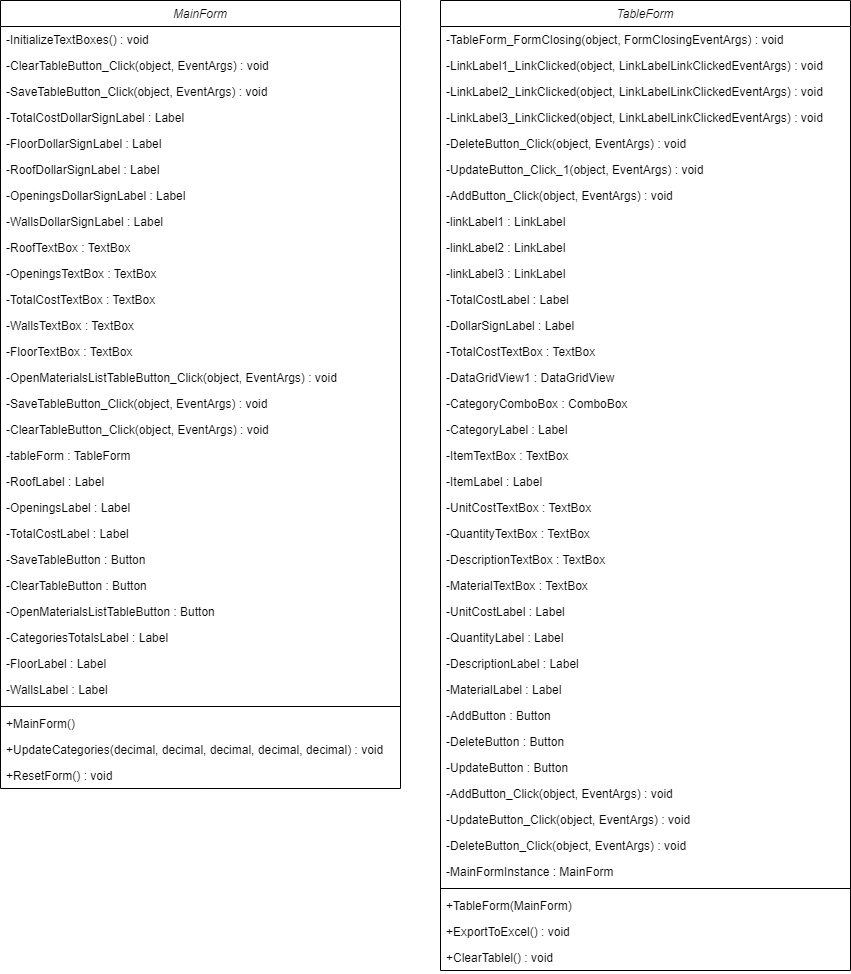

The diagram above was exported from draw.io. Its source (the exported page's mxGraphModel, read from the mxfile embedded in the PNG):
<mxGraphModel dx="1434" dy="786" grid="1" gridSize="10" guides="1" tooltips="1" connect="1" arrows="1" fold="1" page="1" pageScale="1" pageWidth="827" pageHeight="1169" math="0" shadow="0">
  <root>
    <mxCell id="WIyWlLk6GJQsqaUBKTNV-0" />
    <mxCell id="WIyWlLk6GJQsqaUBKTNV-1" parent="WIyWlLk6GJQsqaUBKTNV-0" />
    <mxCell id="zkfFHV4jXpPFQw0GAbJ--0" value="MainForm" style="swimlane;fontStyle=2;align=center;verticalAlign=top;childLayout=stackLayout;horizontal=1;startSize=26;horizontalStack=0;resizeParent=1;resizeLast=0;collapsible=1;marginBottom=0;rounded=0;shadow=0;strokeWidth=1;" parent="WIyWlLk6GJQsqaUBKTNV-1" vertex="1">
      <mxGeometry x="30" y="110" width="400" height="788" as="geometry">
        <mxRectangle x="230" y="140" width="160" height="26" as="alternateBounds" />
      </mxGeometry>
    </mxCell>
    <mxCell id="teiZkAJjLo4ZymK1pE_u-14" value="-InitializeTextBoxes() : void" style="text;align=left;verticalAlign=top;spacingLeft=4;spacingRight=4;overflow=hidden;rotatable=0;points=[[0,0.5],[1,0.5]];portConstraint=eastwest;" vertex="1" parent="zkfFHV4jXpPFQw0GAbJ--0">
      <mxGeometry y="26" width="400" height="26" as="geometry" />
    </mxCell>
    <mxCell id="teiZkAJjLo4ZymK1pE_u-12" value="-ClearTableButton_Click(object, EventArgs) : void" style="text;align=left;verticalAlign=top;spacingLeft=4;spacingRight=4;overflow=hidden;rotatable=0;points=[[0,0.5],[1,0.5]];portConstraint=eastwest;" vertex="1" parent="zkfFHV4jXpPFQw0GAbJ--0">
      <mxGeometry y="52" width="400" height="26" as="geometry" />
    </mxCell>
    <mxCell id="teiZkAJjLo4ZymK1pE_u-11" value="-SaveTableButton_Click(object, EventArgs) : void" style="text;align=left;verticalAlign=top;spacingLeft=4;spacingRight=4;overflow=hidden;rotatable=0;points=[[0,0.5],[1,0.5]];portConstraint=eastwest;" vertex="1" parent="zkfFHV4jXpPFQw0GAbJ--0">
      <mxGeometry y="78" width="400" height="26" as="geometry" />
    </mxCell>
    <mxCell id="teiZkAJjLo4ZymK1pE_u-9" value="-TotalCostDollarSignLabel : Label" style="text;align=left;verticalAlign=top;spacingLeft=4;spacingRight=4;overflow=hidden;rotatable=0;points=[[0,0.5],[1,0.5]];portConstraint=eastwest;" vertex="1" parent="zkfFHV4jXpPFQw0GAbJ--0">
      <mxGeometry y="104" width="400" height="26" as="geometry" />
    </mxCell>
    <mxCell id="teiZkAJjLo4ZymK1pE_u-8" value="-FloorDollarSignLabel : Label" style="text;align=left;verticalAlign=top;spacingLeft=4;spacingRight=4;overflow=hidden;rotatable=0;points=[[0,0.5],[1,0.5]];portConstraint=eastwest;" vertex="1" parent="zkfFHV4jXpPFQw0GAbJ--0">
      <mxGeometry y="130" width="400" height="26" as="geometry" />
    </mxCell>
    <mxCell id="teiZkAJjLo4ZymK1pE_u-7" value="-RoofDollarSignLabel : Label" style="text;align=left;verticalAlign=top;spacingLeft=4;spacingRight=4;overflow=hidden;rotatable=0;points=[[0,0.5],[1,0.5]];portConstraint=eastwest;" vertex="1" parent="zkfFHV4jXpPFQw0GAbJ--0">
      <mxGeometry y="156" width="400" height="26" as="geometry" />
    </mxCell>
    <mxCell id="teiZkAJjLo4ZymK1pE_u-6" value="-OpeningsDollarSignLabel : Label" style="text;align=left;verticalAlign=top;spacingLeft=4;spacingRight=4;overflow=hidden;rotatable=0;points=[[0,0.5],[1,0.5]];portConstraint=eastwest;" vertex="1" parent="zkfFHV4jXpPFQw0GAbJ--0">
      <mxGeometry y="182" width="400" height="26" as="geometry" />
    </mxCell>
    <mxCell id="teiZkAJjLo4ZymK1pE_u-5" value="-WallsDollarSignLabel : Label" style="text;align=left;verticalAlign=top;spacingLeft=4;spacingRight=4;overflow=hidden;rotatable=0;points=[[0,0.5],[1,0.5]];portConstraint=eastwest;" vertex="1" parent="zkfFHV4jXpPFQw0GAbJ--0">
      <mxGeometry y="208" width="400" height="26" as="geometry" />
    </mxCell>
    <mxCell id="teiZkAJjLo4ZymK1pE_u-4" value="-RoofTextBox : TextBox" style="text;align=left;verticalAlign=top;spacingLeft=4;spacingRight=4;overflow=hidden;rotatable=0;points=[[0,0.5],[1,0.5]];portConstraint=eastwest;" vertex="1" parent="zkfFHV4jXpPFQw0GAbJ--0">
      <mxGeometry y="234" width="400" height="26" as="geometry" />
    </mxCell>
    <mxCell id="teiZkAJjLo4ZymK1pE_u-3" value="-OpeningsTextBox : TextBox" style="text;align=left;verticalAlign=top;spacingLeft=4;spacingRight=4;overflow=hidden;rotatable=0;points=[[0,0.5],[1,0.5]];portConstraint=eastwest;" vertex="1" parent="zkfFHV4jXpPFQw0GAbJ--0">
      <mxGeometry y="260" width="400" height="26" as="geometry" />
    </mxCell>
    <mxCell id="teiZkAJjLo4ZymK1pE_u-2" value="-TotalCostTextBox : TextBox" style="text;align=left;verticalAlign=top;spacingLeft=4;spacingRight=4;overflow=hidden;rotatable=0;points=[[0,0.5],[1,0.5]];portConstraint=eastwest;" vertex="1" parent="zkfFHV4jXpPFQw0GAbJ--0">
      <mxGeometry y="286" width="400" height="26" as="geometry" />
    </mxCell>
    <mxCell id="teiZkAJjLo4ZymK1pE_u-1" value="-WallsTextBox : TextBox" style="text;align=left;verticalAlign=top;spacingLeft=4;spacingRight=4;overflow=hidden;rotatable=0;points=[[0,0.5],[1,0.5]];portConstraint=eastwest;" vertex="1" parent="zkfFHV4jXpPFQw0GAbJ--0">
      <mxGeometry y="312" width="400" height="26" as="geometry" />
    </mxCell>
    <mxCell id="teiZkAJjLo4ZymK1pE_u-0" value="-FloorTextBox : TextBox" style="text;align=left;verticalAlign=top;spacingLeft=4;spacingRight=4;overflow=hidden;rotatable=0;points=[[0,0.5],[1,0.5]];portConstraint=eastwest;" vertex="1" parent="zkfFHV4jXpPFQw0GAbJ--0">
      <mxGeometry y="338" width="400" height="26" as="geometry" />
    </mxCell>
    <mxCell id="k8Xp8RUmHuoR_g4n4XMN-15" value="-OpenMaterialsListTableButton_Click(object, EventArgs) : void" style="text;align=left;verticalAlign=top;spacingLeft=4;spacingRight=4;overflow=hidden;rotatable=0;points=[[0,0.5],[1,0.5]];portConstraint=eastwest;" parent="zkfFHV4jXpPFQw0GAbJ--0" vertex="1">
      <mxGeometry y="364" width="400" height="26" as="geometry" />
    </mxCell>
    <mxCell id="k8Xp8RUmHuoR_g4n4XMN-14" value="-SaveTableButton_Click(object, EventArgs) : void" style="text;align=left;verticalAlign=top;spacingLeft=4;spacingRight=4;overflow=hidden;rotatable=0;points=[[0,0.5],[1,0.5]];portConstraint=eastwest;" parent="zkfFHV4jXpPFQw0GAbJ--0" vertex="1">
      <mxGeometry y="390" width="400" height="26" as="geometry" />
    </mxCell>
    <mxCell id="k8Xp8RUmHuoR_g4n4XMN-12" value="-ClearTableButton_Click(object, EventArgs) : void" style="text;align=left;verticalAlign=top;spacingLeft=4;spacingRight=4;overflow=hidden;rotatable=0;points=[[0,0.5],[1,0.5]];portConstraint=eastwest;" parent="zkfFHV4jXpPFQw0GAbJ--0" vertex="1">
      <mxGeometry y="416" width="400" height="26" as="geometry" />
    </mxCell>
    <mxCell id="k8Xp8RUmHuoR_g4n4XMN-11" value="-tableForm : TableForm" style="text;align=left;verticalAlign=top;spacingLeft=4;spacingRight=4;overflow=hidden;rotatable=0;points=[[0,0.5],[1,0.5]];portConstraint=eastwest;" parent="zkfFHV4jXpPFQw0GAbJ--0" vertex="1">
      <mxGeometry y="442" width="400" height="26" as="geometry" />
    </mxCell>
    <mxCell id="k8Xp8RUmHuoR_g4n4XMN-5" value="-RoofLabel : Label" style="text;align=left;verticalAlign=top;spacingLeft=4;spacingRight=4;overflow=hidden;rotatable=0;points=[[0,0.5],[1,0.5]];portConstraint=eastwest;" parent="zkfFHV4jXpPFQw0GAbJ--0" vertex="1">
      <mxGeometry y="468" width="400" height="26" as="geometry" />
    </mxCell>
    <mxCell id="k8Xp8RUmHuoR_g4n4XMN-4" value="-OpeningsLabel : Label" style="text;align=left;verticalAlign=top;spacingLeft=4;spacingRight=4;overflow=hidden;rotatable=0;points=[[0,0.5],[1,0.5]];portConstraint=eastwest;" parent="zkfFHV4jXpPFQw0GAbJ--0" vertex="1">
      <mxGeometry y="494" width="400" height="26" as="geometry" />
    </mxCell>
    <mxCell id="k8Xp8RUmHuoR_g4n4XMN-3" value="-TotalCostLabel : Label" style="text;align=left;verticalAlign=top;spacingLeft=4;spacingRight=4;overflow=hidden;rotatable=0;points=[[0,0.5],[1,0.5]];portConstraint=eastwest;" parent="zkfFHV4jXpPFQw0GAbJ--0" vertex="1">
      <mxGeometry y="520" width="400" height="26" as="geometry" />
    </mxCell>
    <mxCell id="k8Xp8RUmHuoR_g4n4XMN-2" value="-SaveTableButton : Button" style="text;align=left;verticalAlign=top;spacingLeft=4;spacingRight=4;overflow=hidden;rotatable=0;points=[[0,0.5],[1,0.5]];portConstraint=eastwest;" parent="zkfFHV4jXpPFQw0GAbJ--0" vertex="1">
      <mxGeometry y="546" width="400" height="26" as="geometry" />
    </mxCell>
    <mxCell id="k8Xp8RUmHuoR_g4n4XMN-1" value="-ClearTableButton : Button" style="text;align=left;verticalAlign=top;spacingLeft=4;spacingRight=4;overflow=hidden;rotatable=0;points=[[0,0.5],[1,0.5]];portConstraint=eastwest;" parent="zkfFHV4jXpPFQw0GAbJ--0" vertex="1">
      <mxGeometry y="572" width="400" height="26" as="geometry" />
    </mxCell>
    <mxCell id="k8Xp8RUmHuoR_g4n4XMN-0" value="-OpenMaterialsListTableButton : Button" style="text;align=left;verticalAlign=top;spacingLeft=4;spacingRight=4;overflow=hidden;rotatable=0;points=[[0,0.5],[1,0.5]];portConstraint=eastwest;" parent="zkfFHV4jXpPFQw0GAbJ--0" vertex="1">
      <mxGeometry y="598" width="400" height="26" as="geometry" />
    </mxCell>
    <mxCell id="zkfFHV4jXpPFQw0GAbJ--1" value="-CategoriesTotalsLabel : Label" style="text;align=left;verticalAlign=top;spacingLeft=4;spacingRight=4;overflow=hidden;rotatable=0;points=[[0,0.5],[1,0.5]];portConstraint=eastwest;" parent="zkfFHV4jXpPFQw0GAbJ--0" vertex="1">
      <mxGeometry y="624" width="400" height="26" as="geometry" />
    </mxCell>
    <mxCell id="zkfFHV4jXpPFQw0GAbJ--2" value="-FloorLabel : Label" style="text;align=left;verticalAlign=top;spacingLeft=4;spacingRight=4;overflow=hidden;rotatable=0;points=[[0,0.5],[1,0.5]];portConstraint=eastwest;rounded=0;shadow=0;html=0;" parent="zkfFHV4jXpPFQw0GAbJ--0" vertex="1">
      <mxGeometry y="650" width="400" height="26" as="geometry" />
    </mxCell>
    <mxCell id="zkfFHV4jXpPFQw0GAbJ--3" value="-WallsLabel : Label" style="text;align=left;verticalAlign=top;spacingLeft=4;spacingRight=4;overflow=hidden;rotatable=0;points=[[0,0.5],[1,0.5]];portConstraint=eastwest;rounded=0;shadow=0;html=0;" parent="zkfFHV4jXpPFQw0GAbJ--0" vertex="1">
      <mxGeometry y="676" width="400" height="26" as="geometry" />
    </mxCell>
    <mxCell id="zkfFHV4jXpPFQw0GAbJ--4" value="" style="line;html=1;strokeWidth=1;align=left;verticalAlign=middle;spacingTop=-1;spacingLeft=3;spacingRight=3;rotatable=0;labelPosition=right;points=[];portConstraint=eastwest;" parent="zkfFHV4jXpPFQw0GAbJ--0" vertex="1">
      <mxGeometry y="702" width="400" height="8" as="geometry" />
    </mxCell>
    <mxCell id="zkfFHV4jXpPFQw0GAbJ--5" value="+MainForm()" style="text;align=left;verticalAlign=top;spacingLeft=4;spacingRight=4;overflow=hidden;rotatable=0;points=[[0,0.5],[1,0.5]];portConstraint=eastwest;" parent="zkfFHV4jXpPFQw0GAbJ--0" vertex="1">
      <mxGeometry y="710" width="400" height="26" as="geometry" />
    </mxCell>
    <mxCell id="teiZkAJjLo4ZymK1pE_u-10" value="+UpdateCategories(decimal, decimal, decimal, decimal, decimal) : void" style="text;align=left;verticalAlign=top;spacingLeft=4;spacingRight=4;overflow=hidden;rotatable=0;points=[[0,0.5],[1,0.5]];portConstraint=eastwest;" vertex="1" parent="zkfFHV4jXpPFQw0GAbJ--0">
      <mxGeometry y="736" width="400" height="26" as="geometry" />
    </mxCell>
    <mxCell id="teiZkAJjLo4ZymK1pE_u-15" value="+ResetForm() : void" style="text;align=left;verticalAlign=top;spacingLeft=4;spacingRight=4;overflow=hidden;rotatable=0;points=[[0,0.5],[1,0.5]];portConstraint=eastwest;" vertex="1" parent="zkfFHV4jXpPFQw0GAbJ--0">
      <mxGeometry y="762" width="400" height="26" as="geometry" />
    </mxCell>
    <mxCell id="k8Xp8RUmHuoR_g4n4XMN-58" value="TableForm" style="swimlane;fontStyle=2;align=center;verticalAlign=top;childLayout=stackLayout;horizontal=1;startSize=26;horizontalStack=0;resizeParent=1;resizeLast=0;collapsible=1;marginBottom=0;rounded=0;shadow=0;strokeWidth=1;" parent="WIyWlLk6GJQsqaUBKTNV-1" vertex="1">
      <mxGeometry x="470" y="110" width="410" height="970" as="geometry">
        <mxRectangle x="230" y="140" width="160" height="26" as="alternateBounds" />
      </mxGeometry>
    </mxCell>
    <mxCell id="teiZkAJjLo4ZymK1pE_u-31" value="-TableForm_FormClosing(object, FormClosingEventArgs) : void" style="text;align=left;verticalAlign=top;spacingLeft=4;spacingRight=4;overflow=hidden;rotatable=0;points=[[0,0.5],[1,0.5]];portConstraint=eastwest;" vertex="1" parent="k8Xp8RUmHuoR_g4n4XMN-58">
      <mxGeometry y="26" width="410" height="26" as="geometry" />
    </mxCell>
    <mxCell id="teiZkAJjLo4ZymK1pE_u-30" value="-LinkLabel1_LinkClicked(object, LinkLabelLinkClickedEventArgs) : void" style="text;align=left;verticalAlign=top;spacingLeft=4;spacingRight=4;overflow=hidden;rotatable=0;points=[[0,0.5],[1,0.5]];portConstraint=eastwest;" vertex="1" parent="k8Xp8RUmHuoR_g4n4XMN-58">
      <mxGeometry y="52" width="410" height="26" as="geometry" />
    </mxCell>
    <mxCell id="teiZkAJjLo4ZymK1pE_u-29" value="-LinkLabel2_LinkClicked(object, LinkLabelLinkClickedEventArgs) : void" style="text;align=left;verticalAlign=top;spacingLeft=4;spacingRight=4;overflow=hidden;rotatable=0;points=[[0,0.5],[1,0.5]];portConstraint=eastwest;" vertex="1" parent="k8Xp8RUmHuoR_g4n4XMN-58">
      <mxGeometry y="78" width="410" height="26" as="geometry" />
    </mxCell>
    <mxCell id="teiZkAJjLo4ZymK1pE_u-28" value="-LinkLabel3_LinkClicked(object, LinkLabelLinkClickedEventArgs) : void" style="text;align=left;verticalAlign=top;spacingLeft=4;spacingRight=4;overflow=hidden;rotatable=0;points=[[0,0.5],[1,0.5]];portConstraint=eastwest;" vertex="1" parent="k8Xp8RUmHuoR_g4n4XMN-58">
      <mxGeometry y="104" width="410" height="26" as="geometry" />
    </mxCell>
    <mxCell id="teiZkAJjLo4ZymK1pE_u-27" value="-DeleteButton_Click(object, EventArgs) : void" style="text;align=left;verticalAlign=top;spacingLeft=4;spacingRight=4;overflow=hidden;rotatable=0;points=[[0,0.5],[1,0.5]];portConstraint=eastwest;" vertex="1" parent="k8Xp8RUmHuoR_g4n4XMN-58">
      <mxGeometry y="130" width="410" height="26" as="geometry" />
    </mxCell>
    <mxCell id="teiZkAJjLo4ZymK1pE_u-26" value="-UpdateButton_Click_1(object, EventArgs) : void" style="text;align=left;verticalAlign=top;spacingLeft=4;spacingRight=4;overflow=hidden;rotatable=0;points=[[0,0.5],[1,0.5]];portConstraint=eastwest;" vertex="1" parent="k8Xp8RUmHuoR_g4n4XMN-58">
      <mxGeometry y="156" width="410" height="26" as="geometry" />
    </mxCell>
    <mxCell id="teiZkAJjLo4ZymK1pE_u-23" value="-AddButton_Click(object, EventArgs) : void" style="text;align=left;verticalAlign=top;spacingLeft=4;spacingRight=4;overflow=hidden;rotatable=0;points=[[0,0.5],[1,0.5]];portConstraint=eastwest;" vertex="1" parent="k8Xp8RUmHuoR_g4n4XMN-58">
      <mxGeometry y="182" width="410" height="26" as="geometry" />
    </mxCell>
    <mxCell id="teiZkAJjLo4ZymK1pE_u-22" value="-linkLabel1 : LinkLabel" style="text;align=left;verticalAlign=top;spacingLeft=4;spacingRight=4;overflow=hidden;rotatable=0;points=[[0,0.5],[1,0.5]];portConstraint=eastwest;" vertex="1" parent="k8Xp8RUmHuoR_g4n4XMN-58">
      <mxGeometry y="208" width="410" height="26" as="geometry" />
    </mxCell>
    <mxCell id="teiZkAJjLo4ZymK1pE_u-21" value="-linkLabel2 : LinkLabel" style="text;align=left;verticalAlign=top;spacingLeft=4;spacingRight=4;overflow=hidden;rotatable=0;points=[[0,0.5],[1,0.5]];portConstraint=eastwest;" vertex="1" parent="k8Xp8RUmHuoR_g4n4XMN-58">
      <mxGeometry y="234" width="410" height="26" as="geometry" />
    </mxCell>
    <mxCell id="teiZkAJjLo4ZymK1pE_u-20" value="-linkLabel3 : LinkLabel" style="text;align=left;verticalAlign=top;spacingLeft=4;spacingRight=4;overflow=hidden;rotatable=0;points=[[0,0.5],[1,0.5]];portConstraint=eastwest;" vertex="1" parent="k8Xp8RUmHuoR_g4n4XMN-58">
      <mxGeometry y="260" width="410" height="26" as="geometry" />
    </mxCell>
    <mxCell id="teiZkAJjLo4ZymK1pE_u-19" value="-TotalCostLabel : Label" style="text;align=left;verticalAlign=top;spacingLeft=4;spacingRight=4;overflow=hidden;rotatable=0;points=[[0,0.5],[1,0.5]];portConstraint=eastwest;" vertex="1" parent="k8Xp8RUmHuoR_g4n4XMN-58">
      <mxGeometry y="286" width="410" height="26" as="geometry" />
    </mxCell>
    <mxCell id="teiZkAJjLo4ZymK1pE_u-18" value="-DollarSignLabel : Label" style="text;align=left;verticalAlign=top;spacingLeft=4;spacingRight=4;overflow=hidden;rotatable=0;points=[[0,0.5],[1,0.5]];portConstraint=eastwest;" vertex="1" parent="k8Xp8RUmHuoR_g4n4XMN-58">
      <mxGeometry y="312" width="410" height="26" as="geometry" />
    </mxCell>
    <mxCell id="teiZkAJjLo4ZymK1pE_u-17" value="-TotalCostTextBox : TextBox" style="text;align=left;verticalAlign=top;spacingLeft=4;spacingRight=4;overflow=hidden;rotatable=0;points=[[0,0.5],[1,0.5]];portConstraint=eastwest;" vertex="1" parent="k8Xp8RUmHuoR_g4n4XMN-58">
      <mxGeometry y="338" width="410" height="26" as="geometry" />
    </mxCell>
    <mxCell id="teiZkAJjLo4ZymK1pE_u-16" value="-DataGridView1 : DataGridView" style="text;align=left;verticalAlign=top;spacingLeft=4;spacingRight=4;overflow=hidden;rotatable=0;points=[[0,0.5],[1,0.5]];portConstraint=eastwest;" vertex="1" parent="k8Xp8RUmHuoR_g4n4XMN-58">
      <mxGeometry y="364" width="410" height="26" as="geometry" />
    </mxCell>
    <mxCell id="k8Xp8RUmHuoR_g4n4XMN-84" value="-CategoryComboBox : ComboBox" style="text;align=left;verticalAlign=top;spacingLeft=4;spacingRight=4;overflow=hidden;rotatable=0;points=[[0,0.5],[1,0.5]];portConstraint=eastwest;" parent="k8Xp8RUmHuoR_g4n4XMN-58" vertex="1">
      <mxGeometry y="390" width="410" height="26" as="geometry" />
    </mxCell>
    <mxCell id="k8Xp8RUmHuoR_g4n4XMN-83" value="-CategoryLabel : Label" style="text;align=left;verticalAlign=top;spacingLeft=4;spacingRight=4;overflow=hidden;rotatable=0;points=[[0,0.5],[1,0.5]];portConstraint=eastwest;" parent="k8Xp8RUmHuoR_g4n4XMN-58" vertex="1">
      <mxGeometry y="416" width="410" height="26" as="geometry" />
    </mxCell>
    <mxCell id="k8Xp8RUmHuoR_g4n4XMN-82" value="-ItemTextBox : TextBox" style="text;align=left;verticalAlign=top;spacingLeft=4;spacingRight=4;overflow=hidden;rotatable=0;points=[[0,0.5],[1,0.5]];portConstraint=eastwest;" parent="k8Xp8RUmHuoR_g4n4XMN-58" vertex="1">
      <mxGeometry y="442" width="410" height="26" as="geometry" />
    </mxCell>
    <mxCell id="k8Xp8RUmHuoR_g4n4XMN-81" value="-ItemLabel : Label" style="text;align=left;verticalAlign=top;spacingLeft=4;spacingRight=4;overflow=hidden;rotatable=0;points=[[0,0.5],[1,0.5]];portConstraint=eastwest;" parent="k8Xp8RUmHuoR_g4n4XMN-58" vertex="1">
      <mxGeometry y="468" width="410" height="26" as="geometry" />
    </mxCell>
    <mxCell id="k8Xp8RUmHuoR_g4n4XMN-80" value="-UnitCostTextBox : TextBox" style="text;align=left;verticalAlign=top;spacingLeft=4;spacingRight=4;overflow=hidden;rotatable=0;points=[[0,0.5],[1,0.5]];portConstraint=eastwest;" parent="k8Xp8RUmHuoR_g4n4XMN-58" vertex="1">
      <mxGeometry y="494" width="410" height="26" as="geometry" />
    </mxCell>
    <mxCell id="k8Xp8RUmHuoR_g4n4XMN-79" value="-QuantityTextBox : TextBox" style="text;align=left;verticalAlign=top;spacingLeft=4;spacingRight=4;overflow=hidden;rotatable=0;points=[[0,0.5],[1,0.5]];portConstraint=eastwest;" parent="k8Xp8RUmHuoR_g4n4XMN-58" vertex="1">
      <mxGeometry y="520" width="410" height="26" as="geometry" />
    </mxCell>
    <mxCell id="k8Xp8RUmHuoR_g4n4XMN-59" value="-DescriptionTextBox : TextBox" style="text;align=left;verticalAlign=top;spacingLeft=4;spacingRight=4;overflow=hidden;rotatable=0;points=[[0,0.5],[1,0.5]];portConstraint=eastwest;" parent="k8Xp8RUmHuoR_g4n4XMN-58" vertex="1">
      <mxGeometry y="546" width="410" height="26" as="geometry" />
    </mxCell>
    <mxCell id="k8Xp8RUmHuoR_g4n4XMN-60" value="-MaterialTextBox : TextBox" style="text;align=left;verticalAlign=top;spacingLeft=4;spacingRight=4;overflow=hidden;rotatable=0;points=[[0,0.5],[1,0.5]];portConstraint=eastwest;" parent="k8Xp8RUmHuoR_g4n4XMN-58" vertex="1">
      <mxGeometry y="572" width="410" height="26" as="geometry" />
    </mxCell>
    <mxCell id="k8Xp8RUmHuoR_g4n4XMN-61" value="-UnitCostLabel : Label" style="text;align=left;verticalAlign=top;spacingLeft=4;spacingRight=4;overflow=hidden;rotatable=0;points=[[0,0.5],[1,0.5]];portConstraint=eastwest;" parent="k8Xp8RUmHuoR_g4n4XMN-58" vertex="1">
      <mxGeometry y="598" width="410" height="26" as="geometry" />
    </mxCell>
    <mxCell id="k8Xp8RUmHuoR_g4n4XMN-62" value="-QuantityLabel : Label" style="text;align=left;verticalAlign=top;spacingLeft=4;spacingRight=4;overflow=hidden;rotatable=0;points=[[0,0.5],[1,0.5]];portConstraint=eastwest;" parent="k8Xp8RUmHuoR_g4n4XMN-58" vertex="1">
      <mxGeometry y="624" width="410" height="26" as="geometry" />
    </mxCell>
    <mxCell id="k8Xp8RUmHuoR_g4n4XMN-63" value="-DescriptionLabel : Label" style="text;align=left;verticalAlign=top;spacingLeft=4;spacingRight=4;overflow=hidden;rotatable=0;points=[[0,0.5],[1,0.5]];portConstraint=eastwest;" parent="k8Xp8RUmHuoR_g4n4XMN-58" vertex="1">
      <mxGeometry y="650" width="410" height="26" as="geometry" />
    </mxCell>
    <mxCell id="k8Xp8RUmHuoR_g4n4XMN-64" value="-MaterialLabel : Label" style="text;align=left;verticalAlign=top;spacingLeft=4;spacingRight=4;overflow=hidden;rotatable=0;points=[[0,0.5],[1,0.5]];portConstraint=eastwest;" parent="k8Xp8RUmHuoR_g4n4XMN-58" vertex="1">
      <mxGeometry y="676" width="410" height="26" as="geometry" />
    </mxCell>
    <mxCell id="k8Xp8RUmHuoR_g4n4XMN-65" value="-AddButton : Button" style="text;align=left;verticalAlign=top;spacingLeft=4;spacingRight=4;overflow=hidden;rotatable=0;points=[[0,0.5],[1,0.5]];portConstraint=eastwest;" parent="k8Xp8RUmHuoR_g4n4XMN-58" vertex="1">
      <mxGeometry y="702" width="410" height="26" as="geometry" />
    </mxCell>
    <mxCell id="k8Xp8RUmHuoR_g4n4XMN-66" value="-DeleteButton : Button" style="text;align=left;verticalAlign=top;spacingLeft=4;spacingRight=4;overflow=hidden;rotatable=0;points=[[0,0.5],[1,0.5]];portConstraint=eastwest;" parent="k8Xp8RUmHuoR_g4n4XMN-58" vertex="1">
      <mxGeometry y="728" width="410" height="26" as="geometry" />
    </mxCell>
    <mxCell id="k8Xp8RUmHuoR_g4n4XMN-67" value="-UpdateButton : Button" style="text;align=left;verticalAlign=top;spacingLeft=4;spacingRight=4;overflow=hidden;rotatable=0;points=[[0,0.5],[1,0.5]];portConstraint=eastwest;" parent="k8Xp8RUmHuoR_g4n4XMN-58" vertex="1">
      <mxGeometry y="754" width="410" height="26" as="geometry" />
    </mxCell>
    <mxCell id="k8Xp8RUmHuoR_g4n4XMN-68" value="-AddButton_Click(object, EventArgs) : void" style="text;align=left;verticalAlign=top;spacingLeft=4;spacingRight=4;overflow=hidden;rotatable=0;points=[[0,0.5],[1,0.5]];portConstraint=eastwest;" parent="k8Xp8RUmHuoR_g4n4XMN-58" vertex="1">
      <mxGeometry y="780" width="410" height="26" as="geometry" />
    </mxCell>
    <mxCell id="k8Xp8RUmHuoR_g4n4XMN-69" value="-UpdateButton_Click(object, EventArgs) : void" style="text;align=left;verticalAlign=top;spacingLeft=4;spacingRight=4;overflow=hidden;rotatable=0;points=[[0,0.5],[1,0.5]];portConstraint=eastwest;" parent="k8Xp8RUmHuoR_g4n4XMN-58" vertex="1">
      <mxGeometry y="806" width="410" height="26" as="geometry" />
    </mxCell>
    <mxCell id="k8Xp8RUmHuoR_g4n4XMN-70" value="-DeleteButton_Click(object, EventArgs) : void" style="text;align=left;verticalAlign=top;spacingLeft=4;spacingRight=4;overflow=hidden;rotatable=0;points=[[0,0.5],[1,0.5]];portConstraint=eastwest;rounded=0;shadow=0;html=0;" parent="k8Xp8RUmHuoR_g4n4XMN-58" vertex="1">
      <mxGeometry y="832" width="410" height="26" as="geometry" />
    </mxCell>
    <mxCell id="k8Xp8RUmHuoR_g4n4XMN-71" value="-MainFormInstance : MainForm" style="text;align=left;verticalAlign=top;spacingLeft=4;spacingRight=4;overflow=hidden;rotatable=0;points=[[0,0.5],[1,0.5]];portConstraint=eastwest;rounded=0;shadow=0;html=0;" parent="k8Xp8RUmHuoR_g4n4XMN-58" vertex="1">
      <mxGeometry y="858" width="410" height="26" as="geometry" />
    </mxCell>
    <mxCell id="k8Xp8RUmHuoR_g4n4XMN-72" value="" style="line;html=1;strokeWidth=1;align=left;verticalAlign=middle;spacingTop=-1;spacingLeft=3;spacingRight=3;rotatable=0;labelPosition=right;points=[];portConstraint=eastwest;" parent="k8Xp8RUmHuoR_g4n4XMN-58" vertex="1">
      <mxGeometry y="884" width="410" height="8" as="geometry" />
    </mxCell>
    <mxCell id="k8Xp8RUmHuoR_g4n4XMN-73" value="+TableForm(MainForm)" style="text;align=left;verticalAlign=top;spacingLeft=4;spacingRight=4;overflow=hidden;rotatable=0;points=[[0,0.5],[1,0.5]];portConstraint=eastwest;" parent="k8Xp8RUmHuoR_g4n4XMN-58" vertex="1">
      <mxGeometry y="892" width="410" height="26" as="geometry" />
    </mxCell>
    <mxCell id="teiZkAJjLo4ZymK1pE_u-24" value="+ExportToExcel() : void" style="text;align=left;verticalAlign=top;spacingLeft=4;spacingRight=4;overflow=hidden;rotatable=0;points=[[0,0.5],[1,0.5]];portConstraint=eastwest;" vertex="1" parent="k8Xp8RUmHuoR_g4n4XMN-58">
      <mxGeometry y="918" width="410" height="26" as="geometry" />
    </mxCell>
    <mxCell id="teiZkAJjLo4ZymK1pE_u-25" value="+ClearTablel() : void" style="text;align=left;verticalAlign=top;spacingLeft=4;spacingRight=4;overflow=hidden;rotatable=0;points=[[0,0.5],[1,0.5]];portConstraint=eastwest;" vertex="1" parent="k8Xp8RUmHuoR_g4n4XMN-58">
      <mxGeometry y="944" width="410" height="26" as="geometry" />
    </mxCell>
  </root>
</mxGraphModel>